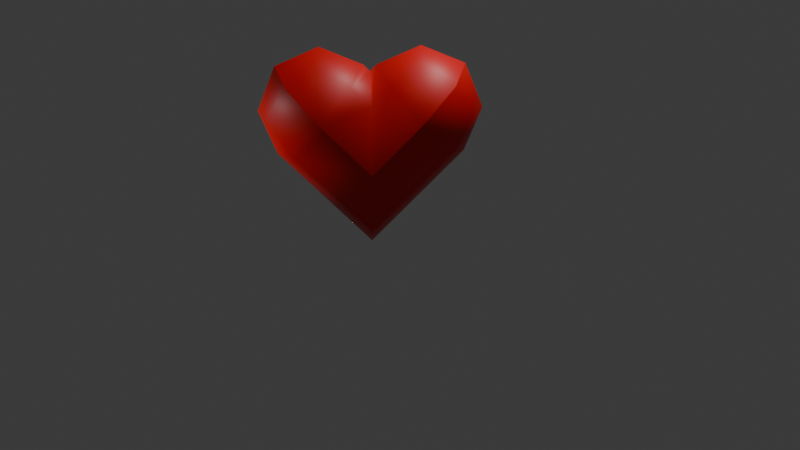 # Source: heart.blend  (saved by Blender 4.1.23; exported with 4.5.12 LTS)
import bpy
from mathutils import Matrix  # noqa: F401  (used for matrix-valued properties, if any)

bpy.ops.wm.read_factory_settings(use_empty=True)
scene = bpy.context.scene
scene.name = 'Scene'

# ---- collections
col_collection = bpy.data.collections.new('Collection'); scene.collection.children.link(col_collection)

# ---- materials (node trees are filled in below, after node groups)
mat_material_001 = bpy.data.materials.new('Material.001')
mat_material_001.use_transparent_shadow = False

# ---- material node trees
mat_material_001.use_nodes = True; mat_material_001.node_tree.nodes.clear()
_N = mat_material_001.node_tree.nodes; _L = mat_material_001.node_tree.links
n0 = _N.new('ShaderNodeBsdfPrincipled'); n0.name = 'Principled BSDF'; n0.location = (10, 300)
n0.inputs[0].default_value = (0.8007, 0.0002547, 0.0, 1.0)
n1 = _N.new('ShaderNodeOutputMaterial'); n1.name = 'Material Output'; n1.location = (300, 300)
_L.new(n0.outputs[0], n1.inputs[0])
n1.is_active_output = True

# ---- world
world_world = bpy.data.worlds.new('World'); scene.world = world_world
world_world.use_nodes = True; world_world.node_tree.nodes.clear()
_N = world_world.node_tree.nodes; _L = world_world.node_tree.links
n0 = _N.new('ShaderNodeOutputWorld'); n0.name = 'World Output'; n0.location = (300, 300)
n1 = _N.new('ShaderNodeBackground'); n1.name = 'Background'; n1.location = (10, 300)
n1.inputs[0].default_value = (0.05088, 0.05088, 0.05088, 1.0)
_L.new(n1.outputs[0], n0.inputs[0])
n0.is_active_output = True
world_world.color = (0.05088, 0.05088, 0.05088)
world_world.use_sun_shadow = False
world_world.sun_shadow_jitter_overblur = 0.0

# ---- cameras
cam_camera = bpy.data.cameras.new('Camera')

# ---- lights
light_area = bpy.data.lights.new('Area', 'AREA')
light_area.transmission_factor = 0.0
light_area.energy = 500.0
light_area.shadow_maximum_resolution = 0.006
light_area.use_absolute_resolution = True
light_area.size = 1.0
light_area.size_y = 1.0
light_area_001 = bpy.data.lights.new('Area.001', 'AREA')
light_area_001.transmission_factor = 0.0
light_area_001.energy = 500.0
light_area_001.shadow_maximum_resolution = 0.006
light_area_001.use_absolute_resolution = True
light_area_001.size = 1.0
light_area_001.size_y = 1.0

# ---- meshes
me_cube_001 = bpy.data.meshes.new('Cube.001')
me_cube_001.from_pydata([(-0.001806, -1.843, -0.4634), (-1.0, -1.263, 0.349), (-0.7076, -1.673, -0.2254), (-0.001806, -0.6809, 1.164), (-1.0, -0.4486, -0.2282), (-0.7076, -0.6128, 0.7564), (-1.0, -0.4478, -0.2332), (-0.001806, -0.2155, -1.626), (-0.7076, -0.2835, -1.218), (-1.0, 0.1344, 0.5821), (-0.001806, 0.9468, 0.001991), (-0.7076, 0.7088, 0.1719), (1.0, -1.263, 0.349), (0.001806, -1.843, -0.4634), (0.7076, -1.673, -0.2254), (1.0, -0.4486, -0.2282), (0.001806, -0.6809, 1.164), (0.7076, -0.6128, 0.7564), (1.0, -0.4478, -0.2332), (0.001806, -0.2155, -1.626), (0.7076, -0.2835, -1.218), (0.001806, 0.9468, 0.001991), (1.0, 0.1344, 0.5821), (0.7076, 0.7088, 0.1719), (1.0, -1.385, 0.4362), (0.001806, -2.198, 1.016), (0.001806, -1.965, -0.3762), (0.7076, -1.96, 0.8464), (0.5781, -2.189, 0.3021), (0.001806, -2.37, 0.272), (0.7076, -1.795, -0.1382), (1.0, -1.383, 0.4391), (0.001806, -0.803, 1.251), (0.001806, -2.195, 1.019), (0.7076, -0.9729, 1.014), (0.5781, -1.517, 1.243), (0.001806, -1.547, 1.424), (0.7076, -1.957, 0.8493), (-0.001806, -0.803, 1.251), (-1.0, -1.383, 0.4391), (-0.001806, -2.195, 1.019), (-0.7076, -0.9729, 1.014), (-0.5781, -1.517, 1.243), (-0.7076, -1.957, 0.8493), (-0.001806, -1.547, 1.424), (-1.0, -1.385, 0.4362), (-0.001806, -1.965, -0.3762), (-0.001806, -2.198, 1.016), (-0.7076, -1.795, -0.1382), (-0.5781, -2.189, 0.3021), (-0.001806, -2.37, 0.272), (-0.7076, -1.96, 0.8464), (0.001806, 1.034, 0.1241), (0.001806, 0.8017, 1.517), (1.0, 0.2216, 0.7042), (0.001806, 1.206, 0.8684), (0.5781, 1.026, 0.8383), (0.7076, 0.6318, 1.279), (0.7076, 0.796, 0.294), (-0.001806, 1.034, 0.1241), (-1.0, 0.2216, 0.7042), (-0.001806, 0.8017, 1.517), (-0.7076, 0.796, 0.294), (-0.5781, 1.026, 0.8383), (-0.7076, 0.6318, 1.279), (-0.001806, 1.206, 0.8684), (-1.0, 0.2187, 0.7063), (-0.001806, -0.5937, 1.286), (-0.001806, 0.7988, 1.519), (-0.7076, -0.3557, 1.116), (-0.5781, 0.08459, 1.51), (-0.001806, 0.05445, 1.691), (-0.7076, 0.6289, 1.281), (0.001806, -0.5937, 1.286), (1.0, 0.2187, 0.7063), (0.001806, 0.7988, 1.519), (0.7076, -0.3557, 1.116), (0.5781, 0.08459, 1.51), (0.7076, 0.6289, 1.281), (0.001806, 0.05445, 1.691)], [], [(13, 26, 46, 0), (10, 59, 52, 21), (15, 31, 24, 12), (1, 4, 9, 6), (53, 61, 68, 75), (22, 54, 74, 15), (7, 10, 21, 19), (4, 66, 60, 9), (1, 45, 39, 4), (18, 22, 15, 12), (16, 73, 67, 3), (3, 38, 32, 16), (25, 33, 40, 47), (24, 27, 28, 30), (25, 29, 28, 27), (26, 30, 28, 29), (31, 34, 35, 37), (32, 36, 35, 34), (33, 37, 35, 36), (38, 41, 42, 44), (39, 43, 42, 41), (40, 44, 42, 43), (45, 48, 49, 51), (46, 50, 49, 48), (47, 51, 49, 50), (52, 55, 56, 58), (53, 57, 56, 55), (54, 58, 56, 57), (59, 62, 63, 65), (60, 64, 63, 62), (61, 65, 63, 64), (66, 69, 70, 72), (67, 71, 70, 69), (68, 72, 70, 71), (73, 76, 77, 79), (74, 78, 77, 76), (75, 79, 77, 78), (7, 0, 2, 8), (8, 2, 1, 6), (10, 7, 8, 11), (11, 8, 6, 9), (22, 18, 20, 23), (23, 20, 19, 21), (13, 19, 20, 14), (14, 20, 18, 12), (33, 25, 27, 37), (37, 27, 24, 31), (40, 33, 36, 44), (44, 36, 32, 38), (47, 40, 43, 51), (51, 43, 39, 45), (25, 47, 50, 29), (29, 50, 46, 26), (16, 32, 34, 17), (17, 34, 31, 15), (26, 13, 14, 30), (30, 14, 12, 24), (4, 39, 41, 5), (5, 41, 38, 3), (0, 46, 48, 2), (2, 48, 45, 1), (61, 53, 55, 65), (65, 55, 52, 59), (68, 61, 64, 72), (72, 64, 60, 66), (75, 68, 71, 79), (79, 71, 67, 73), (53, 75, 78, 57), (57, 78, 74, 54), (9, 60, 62, 11), (11, 62, 59, 10), (54, 22, 23, 58), (58, 23, 21, 52), (3, 67, 69, 5), (5, 69, 66, 4), (15, 74, 76, 17), (17, 76, 73, 16), (7, 19, 13, 0)])
me_cube_001.polygons.foreach_set('use_smooth', [True] * 78)
_uv = me_cube_001.uv_layers.new(name='UVMap')
_uv.uv.foreach_set('vector', [0.375, 0.8748, 0.375, 0.8748, 0.375, 0.8752, 0.375, 0.8752, 0.7502, 0.5, 0.7502, 0.5, 0.7498, 0.5, 0.7498, 0.5, 0.5002, 0.75, 0.5002, 0.75, 0.4998, 0.75, 0.4998, 0.75, 0.4998, 0.0, 0.5002, 0.1248, 0.625, 0.1252, 0.4998, 0.1252, 0.7498, 0.6248, 0.7502, 0.6248, 0.7502, 0.6252, 0.7498, 0.6252, 0.625, 0.6248, 0.625, 0.6248, 0.625, 0.6252, 0.625, 0.6252, 0.375, 0.3748, 0.625, 0.3748, 0.625, 0.3752, 0.375, 0.3752, 0.875, 0.6252, 0.875, 0.6252, 0.875, 0.6248, 0.875, 0.6248, 0.4998, 1.0, 0.4998, 1.0, 0.5002, 1.0, 0.5002, 1.0, 0.4998, 0.6248, 0.625, 0.6248, 0.5002, 0.6252, 0.4998, 0.75, 0.7498, 0.75, 0.7498, 0.75, 0.7502, 0.75, 0.7502, 0.75, 0.625, 0.8752, 0.625, 0.8752, 0.625, 0.8748, 0.625, 0.8748, 0.4998, 0.8748, 0.5002, 0.8748, 0.5002, 0.8752, 0.4998, 0.8752, 0.4998, 0.75, 0.4998, 0.75, 0.3926, 0.7676, 0.375, 0.75, 0.4998, 0.8748, 0.375, 0.8748, 0.3926, 0.7676, 0.4998, 0.75, 0.375, 0.8748, 0.375, 0.75, 0.3926, 0.7676, 0.375, 0.8748, 0.5002, 0.75, 0.625, 0.75, 0.6074, 0.7676, 0.5002, 0.75, 0.625, 0.8748, 0.625, 0.8748, 0.6074, 0.7676, 0.625, 0.75, 0.5002, 0.8748, 0.5002, 0.75, 0.6074, 0.7676, 0.625, 0.8748, 0.625, 0.8752, 0.625, 1.0, 0.6074, 0.9824, 0.625, 0.8752, 0.5002, 1.0, 0.5002, 1.0, 0.6074, 0.9824, 0.625, 1.0, 0.5002, 0.8752, 0.625, 0.8752, 0.6074, 0.9824, 0.5002, 1.0, 0.4998, 1.0, 0.375, 1.0, 0.3926, 0.9824, 0.4998, 1.0, 0.375, 0.8752, 0.375, 0.8752, 0.3926, 0.9824, 0.375, 1.0, 0.4998, 0.8752, 0.4998, 1.0, 0.3926, 0.9824, 0.375, 0.8752, 0.7498, 0.5, 0.7498, 0.5, 0.6426, 0.5176, 0.625, 0.5, 0.7498, 0.6248, 0.625, 0.6248, 0.6426, 0.5176, 0.7498, 0.5, 0.625, 0.6248, 0.625, 0.5, 0.6426, 0.5176, 0.625, 0.6248, 0.7502, 0.5, 0.875, 0.5, 0.8574, 0.5176, 0.7502, 0.5, 0.875, 0.6248, 0.875, 0.6248, 0.8574, 0.5176, 0.875, 0.5, 0.7502, 0.6248, 0.7502, 0.5, 0.8574, 0.5176, 0.875, 0.6248, 0.875, 0.6252, 0.875, 0.75, 0.8574, 0.7324, 0.875, 0.6252, 0.7502, 0.75, 0.7502, 0.75, 0.8574, 0.7324, 0.875, 0.75, 0.7502, 0.6252, 0.875, 0.6252, 0.8574, 0.7324, 0.7502, 0.75, 0.7498, 0.75, 0.625, 0.75, 0.6426, 0.7324, 0.7498, 0.75, 0.625, 0.6252, 0.625, 0.6252, 0.6426, 0.7324, 0.625, 0.75, 0.7498, 0.6252, 0.7498, 0.75, 0.6426, 0.7324, 0.625, 0.6252, 0.2498, 0.5, 0.2498, 0.75, 0.125, 0.75, 0.125, 0.5365, 0.375, 0.2135, 0.375, 0.0, 0.4998, 0.0, 0.4998, 0.1252, 0.625, 0.3748, 0.375, 0.3748, 0.4115, 0.25, 0.625, 0.25, 0.625, 0.25, 0.4115, 0.25, 0.4998, 0.1252, 0.625, 0.1252, 0.625, 0.6248, 0.4998, 0.6248, 0.4115, 0.5, 0.625, 0.5, 0.625, 0.5, 0.4115, 0.5, 0.375, 0.3752, 0.625, 0.3752, 0.2502, 0.75, 0.2502, 0.5, 0.375, 0.5365, 0.375, 0.75, 0.375, 0.75, 0.375, 0.5365, 0.4998, 0.6248, 0.4998, 0.75, 0.5002, 0.8748, 0.4998, 0.8748, 0.4998, 0.75, 0.5002, 0.75, 0.5002, 0.75, 0.4998, 0.75, 0.4998, 0.75, 0.5002, 0.75, 0.5002, 0.8752, 0.5002, 0.8748, 0.625, 0.8748, 0.625, 0.8752, 0.625, 0.8752, 0.625, 0.8748, 0.625, 0.8748, 0.625, 0.8752, 0.4998, 0.8752, 0.5002, 0.8752, 0.5002, 1.0, 0.4998, 1.0, 0.4998, 1.0, 0.5002, 1.0, 0.5002, 1.0, 0.4998, 1.0, 0.4998, 0.8748, 0.4998, 0.8752, 0.375, 0.8752, 0.375, 0.8748, 0.375, 0.8748, 0.375, 0.8752, 0.375, 0.8752, 0.375, 0.8748, 0.625, 0.8748, 0.625, 0.8748, 0.625, 0.75, 0.625, 0.75, 0.625, 0.75, 0.625, 0.75, 0.5002, 0.75, 0.5002, 0.75, 0.375, 0.8748, 0.375, 0.8748, 0.375, 0.75, 0.375, 0.75, 0.375, 0.75, 0.375, 0.75, 0.4998, 0.75, 0.4998, 0.75, 0.5002, 1.0, 0.5002, 1.0, 0.625, 1.0, 0.625, 1.0, 0.625, 1.0, 0.625, 1.0, 0.625, 0.8752, 0.625, 0.8752, 0.375, 0.8752, 0.375, 0.8752, 0.375, 1.0, 0.375, 1.0, 0.375, 1.0, 0.375, 1.0, 0.4998, 1.0, 0.4998, 1.0, 0.7502, 0.6248, 0.7498, 0.6248, 0.7498, 0.5, 0.7502, 0.5, 0.7502, 0.5, 0.7498, 0.5, 0.7498, 0.5, 0.7502, 0.5, 0.7502, 0.6252, 0.7502, 0.6248, 0.875, 0.6248, 0.875, 0.6252, 0.875, 0.6252, 0.875, 0.6248, 0.875, 0.6248, 0.875, 0.6252, 0.7498, 0.6252, 0.7502, 0.6252, 0.7502, 0.75, 0.7498, 0.75, 0.7498, 0.75, 0.7502, 0.75, 0.7502, 0.75, 0.7498, 0.75, 0.7498, 0.6248, 0.7498, 0.6252, 0.625, 0.6252, 0.625, 0.6248, 0.625, 0.6248, 0.625, 0.6252, 0.625, 0.6252, 0.625, 0.6248, 0.875, 0.6248, 0.875, 0.6248, 0.875, 0.5, 0.875, 0.5, 0.875, 0.5, 0.875, 0.5, 0.7502, 0.5, 0.7502, 0.5, 0.625, 0.6248, 0.625, 0.6248, 0.625, 0.5, 0.625, 0.5, 0.625, 0.5, 0.625, 0.5, 0.7498, 0.5, 0.7498, 0.5, 0.7502, 0.75, 0.7502, 0.75, 0.875, 0.75, 0.875, 0.75, 0.875, 0.75, 0.875, 0.75, 0.875, 0.6252, 0.875, 0.6252, 0.625, 0.6252, 0.625, 0.6252, 0.625, 0.75, 0.625, 0.75, 0.625, 0.75, 0.625, 0.75, 0.7498, 0.75, 0.7498, 0.75, 0.2498, 0.5, 0.2502, 0.5, 0.2502, 0.75, 0.2498, 0.75])
me_cube_001.materials.append(mat_material_001)
me_cube_001.update()

# ---- objects
ob_cube = bpy.data.objects.new('Cube', me_cube_001)
ob_area = bpy.data.objects.new('Area', light_area)
ob_area_001 = bpy.data.objects.new('Area.001', light_area_001)
ob_camera = bpy.data.objects.new('Camera', cam_camera)

# ---- transforms, parenting, visibility, modifiers, constraints
ob_cube.location = (0.0, 0.0, 1.378)
ob_cube.rotation_euler = (-0.163, -0.08578, -0.1038)
ob_cube.scale = (1.0, 0.9804, 1.0)
ob_area.location = (0.0, 3.148, 9.727)
ob_area.scale = (0.6956, 1.0, 0.09242)
ob_area_001.location = (0.0, -6.524, 2.867)
ob_area_001.scale = (0.6956, 1.0, 0.09242)
ob_camera.location = (16.49, -2.445, 7.781)
ob_camera.rotation_euler = (1.135, -2.753e-05, 1.424)

# ---- collection membership
col_collection.objects.link(ob_cube)
col_collection.objects.link(ob_area)
col_collection.objects.link(ob_area_001)
col_collection.objects.link(ob_camera)

# ---- scene / render settings (as saved in the file)
scene.camera = ob_camera
scene.frame_start = 1; scene.frame_end = 250; scene.frame_set(1)
scene.render.engine = 'BLENDER_EEVEE_NEXT'
scene.cycles.sampling_pattern = 'TABULATED_SOBOL'
scene.eevee.ray_tracing_options.trace_max_roughness = 0.0
bpy.context.view_layer.update()
